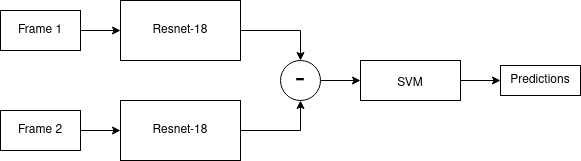

The diagram above was exported from draw.io. Its source (the exported page's mxGraphModel, read from the mxfile embedded in the PNG):
<mxGraphModel dx="1434" dy="745" grid="1" gridSize="10" guides="1" tooltips="1" connect="1" arrows="1" fold="1" page="1" pageScale="1" pageWidth="850" pageHeight="1100" math="0" shadow="0">
  <root>
    <mxCell id="0" />
    <mxCell id="1" parent="0" />
    <mxCell id="8gApfM6QKYS7tQz94yDK-9" style="edgeStyle=orthogonalEdgeStyle;rounded=0;orthogonalLoop=1;jettySize=auto;html=1;entryX=0.5;entryY=0;entryDx=0;entryDy=0;fontSize=32;" edge="1" parent="1" source="8gApfM6QKYS7tQz94yDK-1" target="8gApfM6QKYS7tQz94yDK-3">
      <mxGeometry relative="1" as="geometry" />
    </mxCell>
    <mxCell id="8gApfM6QKYS7tQz94yDK-1" value="Resnet-18" style="rounded=0;whiteSpace=wrap;html=1;" vertex="1" parent="1">
      <mxGeometry x="160" y="200" width="120" height="60" as="geometry" />
    </mxCell>
    <mxCell id="8gApfM6QKYS7tQz94yDK-14" style="edgeStyle=orthogonalEdgeStyle;rounded=0;orthogonalLoop=1;jettySize=auto;html=1;fontSize=12;" edge="1" parent="1" source="8gApfM6QKYS7tQz94yDK-3" target="8gApfM6QKYS7tQz94yDK-13">
      <mxGeometry relative="1" as="geometry" />
    </mxCell>
    <mxCell id="8gApfM6QKYS7tQz94yDK-3" value="&lt;font style=&quot;font-size: 32px;&quot;&gt;-&lt;/font&gt;" style="ellipse;whiteSpace=wrap;html=1;aspect=fixed;" vertex="1" parent="1">
      <mxGeometry x="320" y="260" width="40" height="40" as="geometry" />
    </mxCell>
    <mxCell id="8gApfM6QKYS7tQz94yDK-10" style="edgeStyle=orthogonalEdgeStyle;rounded=0;orthogonalLoop=1;jettySize=auto;html=1;entryX=0.5;entryY=1;entryDx=0;entryDy=0;fontSize=32;" edge="1" parent="1" source="8gApfM6QKYS7tQz94yDK-4" target="8gApfM6QKYS7tQz94yDK-3">
      <mxGeometry relative="1" as="geometry" />
    </mxCell>
    <mxCell id="8gApfM6QKYS7tQz94yDK-4" value="Resnet-18" style="rounded=0;whiteSpace=wrap;html=1;" vertex="1" parent="1">
      <mxGeometry x="160" y="300" width="120" height="60" as="geometry" />
    </mxCell>
    <mxCell id="8gApfM6QKYS7tQz94yDK-11" style="edgeStyle=orthogonalEdgeStyle;rounded=0;orthogonalLoop=1;jettySize=auto;html=1;entryX=0;entryY=0.5;entryDx=0;entryDy=0;fontSize=32;" edge="1" parent="1" source="8gApfM6QKYS7tQz94yDK-5" target="8gApfM6QKYS7tQz94yDK-1">
      <mxGeometry relative="1" as="geometry" />
    </mxCell>
    <mxCell id="8gApfM6QKYS7tQz94yDK-5" value="Frame 1" style="rounded=0;whiteSpace=wrap;html=1;" vertex="1" parent="1">
      <mxGeometry x="40" y="210" width="80" height="40" as="geometry" />
    </mxCell>
    <mxCell id="8gApfM6QKYS7tQz94yDK-12" style="edgeStyle=orthogonalEdgeStyle;rounded=0;orthogonalLoop=1;jettySize=auto;html=1;entryX=0;entryY=0.5;entryDx=0;entryDy=0;fontSize=32;" edge="1" parent="1" source="8gApfM6QKYS7tQz94yDK-6" target="8gApfM6QKYS7tQz94yDK-4">
      <mxGeometry relative="1" as="geometry" />
    </mxCell>
    <mxCell id="8gApfM6QKYS7tQz94yDK-6" value="Frame 2" style="rounded=0;whiteSpace=wrap;html=1;" vertex="1" parent="1">
      <mxGeometry x="40" y="310" width="80" height="40" as="geometry" />
    </mxCell>
    <mxCell id="8gApfM6QKYS7tQz94yDK-16" style="edgeStyle=orthogonalEdgeStyle;rounded=0;orthogonalLoop=1;jettySize=auto;html=1;entryX=0;entryY=0.5;entryDx=0;entryDy=0;fontSize=12;" edge="1" parent="1" source="8gApfM6QKYS7tQz94yDK-13" target="8gApfM6QKYS7tQz94yDK-15">
      <mxGeometry relative="1" as="geometry" />
    </mxCell>
    <mxCell id="8gApfM6QKYS7tQz94yDK-13" value="&lt;p style=&quot;line-height: 100%;&quot;&gt;&lt;font style=&quot;font-size: 12px;&quot;&gt;SVM&lt;/font&gt;&lt;/p&gt;" style="rounded=0;whiteSpace=wrap;html=1;fontSize=32;" vertex="1" parent="1">
      <mxGeometry x="400" y="260" width="100" height="40" as="geometry" />
    </mxCell>
    <mxCell id="8gApfM6QKYS7tQz94yDK-15" value="Predictions" style="rounded=0;whiteSpace=wrap;html=1;fontSize=12;" vertex="1" parent="1">
      <mxGeometry x="540" y="265" width="80" height="30" as="geometry" />
    </mxCell>
  </root>
</mxGraphModel>